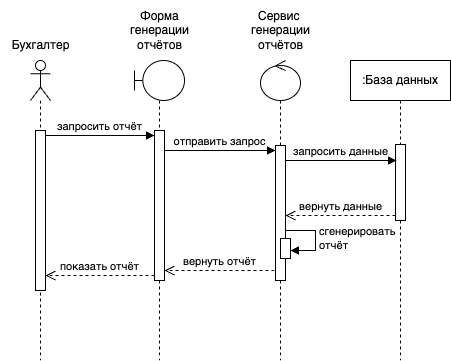

The diagram above was exported from draw.io. Its source (the exported page's mxGraphModel, read from the mxfile embedded in the PNG):
<mxGraphModel dx="1193" dy="769" grid="1" gridSize="10" guides="1" tooltips="1" connect="1" arrows="1" fold="1" page="1" pageScale="1" pageWidth="1100" pageHeight="850" background="none" math="0" shadow="0">
  <root>
    <mxCell id="0" />
    <mxCell id="1" parent="0" />
    <mxCell id="iqX3yDALRuw5QqYe-TP3-1" value="" style="shape=umlLifeline;perimeter=lifelinePerimeter;whiteSpace=wrap;html=1;container=1;dropTarget=0;collapsible=0;recursiveResize=0;outlineConnect=0;portConstraint=eastwest;newEdgeStyle={&quot;curved&quot;:0,&quot;rounded&quot;:0};participant=umlActor;" vertex="1" parent="1">
      <mxGeometry x="210" y="80" width="20" height="300" as="geometry" />
    </mxCell>
    <mxCell id="iqX3yDALRuw5QqYe-TP3-9" value="" style="html=1;points=[[0,0,0,0,5],[0,1,0,0,-5],[1,0,0,0,5],[1,1,0,0,-5]];perimeter=orthogonalPerimeter;outlineConnect=0;targetShapes=umlLifeline;portConstraint=eastwest;newEdgeStyle={&quot;curved&quot;:0,&quot;rounded&quot;:0};" vertex="1" parent="iqX3yDALRuw5QqYe-TP3-1">
      <mxGeometry x="5" y="70" width="10" height="160" as="geometry" />
    </mxCell>
    <mxCell id="iqX3yDALRuw5QqYe-TP3-2" value="" style="shape=umlLifeline;perimeter=lifelinePerimeter;whiteSpace=wrap;html=1;container=1;dropTarget=0;collapsible=0;recursiveResize=0;outlineConnect=0;portConstraint=eastwest;newEdgeStyle={&quot;curved&quot;:0,&quot;rounded&quot;:0};participant=umlBoundary;" vertex="1" parent="1">
      <mxGeometry x="314" y="80" width="50" height="300" as="geometry" />
    </mxCell>
    <mxCell id="iqX3yDALRuw5QqYe-TP3-11" value="" style="html=1;points=[[0,0,0,0,5],[0,1,0,0,-5],[1,0,0,0,5],[1,1,0,0,-5]];perimeter=orthogonalPerimeter;outlineConnect=0;targetShapes=umlLifeline;portConstraint=eastwest;newEdgeStyle={&quot;curved&quot;:0,&quot;rounded&quot;:0};" vertex="1" parent="iqX3yDALRuw5QqYe-TP3-2">
      <mxGeometry x="20" y="70" width="10" height="150" as="geometry" />
    </mxCell>
    <mxCell id="iqX3yDALRuw5QqYe-TP3-3" value="" style="shape=umlLifeline;perimeter=lifelinePerimeter;whiteSpace=wrap;html=1;container=1;dropTarget=0;collapsible=0;recursiveResize=0;outlineConnect=0;portConstraint=eastwest;newEdgeStyle={&quot;curved&quot;:0,&quot;rounded&quot;:0};participant=umlControl;" vertex="1" parent="1">
      <mxGeometry x="440" y="80" width="40" height="300" as="geometry" />
    </mxCell>
    <mxCell id="iqX3yDALRuw5QqYe-TP3-13" value="" style="html=1;points=[[0,0,0,0,5],[0,1,0,0,-5],[1,0,0,0,5],[1,1,0,0,-5]];perimeter=orthogonalPerimeter;outlineConnect=0;targetShapes=umlLifeline;portConstraint=eastwest;newEdgeStyle={&quot;curved&quot;:0,&quot;rounded&quot;:0};" vertex="1" parent="iqX3yDALRuw5QqYe-TP3-3">
      <mxGeometry x="15" y="85" width="10" height="135" as="geometry" />
    </mxCell>
    <mxCell id="iqX3yDALRuw5QqYe-TP3-17" value="" style="html=1;points=[[0,0,0,0,5],[0,1,0,0,-5],[1,0,0,0,5],[1,1,0,0,-5]];perimeter=orthogonalPerimeter;outlineConnect=0;targetShapes=umlLifeline;portConstraint=eastwest;newEdgeStyle={&quot;curved&quot;:0,&quot;rounded&quot;:0};" vertex="1" parent="iqX3yDALRuw5QqYe-TP3-3">
      <mxGeometry x="20" y="178" width="10" height="20" as="geometry" />
    </mxCell>
    <mxCell id="iqX3yDALRuw5QqYe-TP3-18" value="сгенерировать&lt;div&gt;отчёт&lt;/div&gt;" style="html=1;align=left;spacingLeft=2;endArrow=block;rounded=0;edgeStyle=orthogonalEdgeStyle;curved=0;rounded=0;" edge="1" target="iqX3yDALRuw5QqYe-TP3-17" parent="iqX3yDALRuw5QqYe-TP3-3">
      <mxGeometry relative="1" as="geometry">
        <mxPoint x="25" y="170" as="sourcePoint" />
        <Array as="points">
          <mxPoint x="55" y="170" />
          <mxPoint x="55" y="190" />
        </Array>
      </mxGeometry>
    </mxCell>
    <mxCell id="iqX3yDALRuw5QqYe-TP3-5" value="Бухгалтер" style="text;html=1;align=center;verticalAlign=middle;resizable=0;points=[];autosize=1;strokeColor=none;fillColor=none;" vertex="1" parent="1">
      <mxGeometry x="180" y="50" width="80" height="30" as="geometry" />
    </mxCell>
    <mxCell id="iqX3yDALRuw5QqYe-TP3-6" value=":База данных" style="shape=umlLifeline;perimeter=lifelinePerimeter;whiteSpace=wrap;html=1;container=1;dropTarget=0;collapsible=0;recursiveResize=0;outlineConnect=0;portConstraint=eastwest;newEdgeStyle={&quot;curved&quot;:0,&quot;rounded&quot;:0};" vertex="1" parent="1">
      <mxGeometry x="530" y="80" width="100" height="300" as="geometry" />
    </mxCell>
    <mxCell id="iqX3yDALRuw5QqYe-TP3-14" value="" style="html=1;points=[[0,0,0,0,5],[0,1,0,0,-5],[1,0,0,0,5],[1,1,0,0,-5]];perimeter=orthogonalPerimeter;outlineConnect=0;targetShapes=umlLifeline;portConstraint=eastwest;newEdgeStyle={&quot;curved&quot;:0,&quot;rounded&quot;:0};" vertex="1" parent="iqX3yDALRuw5QqYe-TP3-6">
      <mxGeometry x="45" y="84" width="10" height="76" as="geometry" />
    </mxCell>
    <mxCell id="iqX3yDALRuw5QqYe-TP3-7" value="Форма&lt;div&gt;генерации&lt;/div&gt;&lt;div&gt;отчётов&lt;/div&gt;" style="text;html=1;align=center;verticalAlign=middle;resizable=0;points=[];autosize=1;strokeColor=none;fillColor=none;" vertex="1" parent="1">
      <mxGeometry x="299" y="20" width="80" height="60" as="geometry" />
    </mxCell>
    <mxCell id="iqX3yDALRuw5QqYe-TP3-8" value="Сервис&amp;nbsp;&lt;div&gt;генерации&lt;/div&gt;&lt;div&gt;&lt;span style=&quot;background-color: transparent; color: light-dark(rgb(0, 0, 0), rgb(255, 255, 255));&quot;&gt;отчётов&lt;/span&gt;&lt;/div&gt;" style="text;html=1;align=center;verticalAlign=middle;resizable=0;points=[];autosize=1;strokeColor=none;fillColor=none;" vertex="1" parent="1">
      <mxGeometry x="420" y="20" width="80" height="60" as="geometry" />
    </mxCell>
    <mxCell id="iqX3yDALRuw5QqYe-TP3-10" value="запросить отчёт" style="html=1;verticalAlign=bottom;endArrow=block;curved=0;rounded=0;exitX=1;exitY=0;exitDx=0;exitDy=5;exitPerimeter=0;entryX=0;entryY=0;entryDx=0;entryDy=5;entryPerimeter=0;" edge="1" parent="1" source="iqX3yDALRuw5QqYe-TP3-9" target="iqX3yDALRuw5QqYe-TP3-11">
      <mxGeometry x="-0.0039" width="80" relative="1" as="geometry">
        <mxPoint x="230" y="150" as="sourcePoint" />
        <mxPoint x="310" y="155" as="targetPoint" />
        <mxPoint as="offset" />
      </mxGeometry>
    </mxCell>
    <mxCell id="iqX3yDALRuw5QqYe-TP3-12" value="отправить запрос" style="html=1;verticalAlign=bottom;endArrow=block;curved=0;rounded=0;exitX=1;exitY=1;exitDx=0;exitDy=-5;exitPerimeter=0;entryX=0;entryY=0;entryDx=0;entryDy=5;entryPerimeter=0;" edge="1" parent="1" target="iqX3yDALRuw5QqYe-TP3-13">
      <mxGeometry x="-0.0039" width="80" relative="1" as="geometry">
        <mxPoint x="344" y="170" as="sourcePoint" />
        <mxPoint x="449" y="170" as="targetPoint" />
        <mxPoint as="offset" />
      </mxGeometry>
    </mxCell>
    <mxCell id="iqX3yDALRuw5QqYe-TP3-15" value="запросить данные" style="html=1;verticalAlign=bottom;endArrow=block;curved=0;rounded=0;exitX=1;exitY=1;exitDx=0;exitDy=-5;exitPerimeter=0;entryX=0;entryY=0;entryDx=0;entryDy=5;entryPerimeter=0;" edge="1" parent="1">
      <mxGeometry x="-0.0039" width="80" relative="1" as="geometry">
        <mxPoint x="465" y="180" as="sourcePoint" />
        <mxPoint x="576" y="180" as="targetPoint" />
        <mxPoint as="offset" />
      </mxGeometry>
    </mxCell>
    <mxCell id="iqX3yDALRuw5QqYe-TP3-16" value="вернуть данные" style="html=1;verticalAlign=bottom;endArrow=open;dashed=1;endSize=8;curved=0;rounded=0;exitX=0;exitY=1;exitDx=0;exitDy=-5;exitPerimeter=0;" edge="1" parent="1" source="iqX3yDALRuw5QqYe-TP3-14" target="iqX3yDALRuw5QqYe-TP3-13">
      <mxGeometry relative="1" as="geometry">
        <mxPoint x="570" y="230" as="sourcePoint" />
        <mxPoint x="490" y="230" as="targetPoint" />
      </mxGeometry>
    </mxCell>
    <mxCell id="iqX3yDALRuw5QqYe-TP3-19" value="вернуть отчёт" style="html=1;verticalAlign=bottom;endArrow=open;dashed=1;endSize=8;curved=0;rounded=0;exitX=0;exitY=1;exitDx=0;exitDy=-5;exitPerimeter=0;" edge="1" parent="1">
      <mxGeometry relative="1" as="geometry">
        <mxPoint x="454" y="290" as="sourcePoint" />
        <mxPoint x="344" y="290" as="targetPoint" />
      </mxGeometry>
    </mxCell>
    <mxCell id="iqX3yDALRuw5QqYe-TP3-20" value="показать отчёт" style="html=1;verticalAlign=bottom;endArrow=open;dashed=1;endSize=8;curved=0;rounded=0;exitX=0;exitY=1;exitDx=0;exitDy=-5;exitPerimeter=0;" edge="1" parent="1" source="iqX3yDALRuw5QqYe-TP3-11" target="iqX3yDALRuw5QqYe-TP3-9">
      <mxGeometry relative="1" as="geometry">
        <mxPoint x="340" y="300" as="sourcePoint" />
        <mxPoint x="230" y="300" as="targetPoint" />
      </mxGeometry>
    </mxCell>
  </root>
</mxGraphModel>